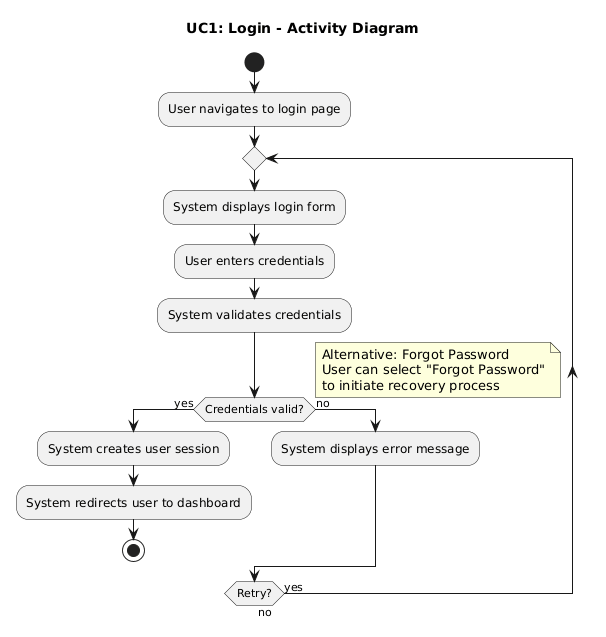

The diagram above was rendered by PlantUML. Its source (embedded in the PNG):
@startuml
title UC1: Login - Activity Diagram

start
:User navigates to login page;
repeat
  :System displays login form;
  :User enters credentials;
  :System validates credentials;
  if (Credentials valid?) then (yes)
    :System creates user session;
    :System redirects user to dashboard;
    stop
  else (no)
    :System displays error message;
  endif
repeat while (Retry?) is (yes) not (no)

note right
  Alternative: Forgot Password
  User can select "Forgot Password"
  to initiate recovery process
end note
@enduml